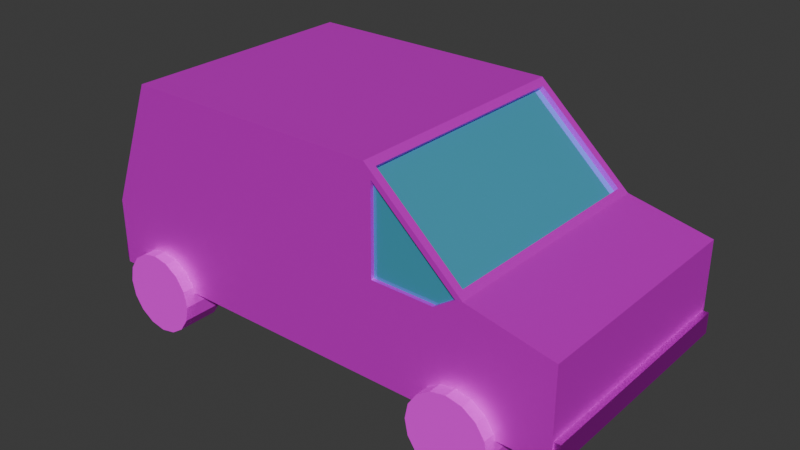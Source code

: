 # Source: Van.blend  (saved by Blender 4.0.36; exported with 4.5.12 LTS)
import bpy
from mathutils import Matrix  # noqa: F401  (used for matrix-valued properties, if any)

bpy.ops.wm.read_factory_settings(use_empty=True)
scene = bpy.context.scene
scene.name = 'Scene'

# ---- collections
col_collection = bpy.data.collections.new('Collection'); scene.collection.children.link(col_collection)

# ---- images (referenced by path relative to the original .blend; pixels are not part of the script)
import os
ASSET_DIR = os.environ.get("B2B_ASSET_DIR", "")  # directory of the original .blend (textures are referenced by path, not embedded)
HERE = os.path.dirname(os.path.abspath(__file__))  # packed textures are extracted next to this script under _unpacked/

def load_image(name, relpath, width, height, colorspace="sRGB"):
    """Load a texture the original file referenced (path relative to the .blend, or extracted next to this script)."""
    p = next((c for c in (os.path.join(HERE, relpath), os.path.join(ASSET_DIR, relpath)) if relpath and os.path.exists(c)), "")
    if p:
        img = bpy.data.images.load(p, check_existing=True)
        img.name = name
    else:  # same state as the original file: an image datablock whose file is absent (Cycles renders it pink)
        img = bpy.data.images.new(name, width, height)
        img.source = "FILE"
        img.filepath = "//" + (relpath or name)
    img.colorspace_settings.name = colorspace
    return img
img_metal041a_1k_jpg_color_jpg = load_image('Metal041A_1K-JPG_Color.jpg', 'Metal041A_1K-JPG_Color.jpg', 1024, 1024, 'sRGB')
img_rubber004_1k_png_color_png = load_image('Rubber004_1K-PNG_Color.png', 'Rubber004_1K-PNG_Color.png', 1024, 1024, 'sRGB')

# ---- materials (node trees are filled in below, after node groups)
mat_base = bpy.data.materials.new('Base')
mat_base.use_transparent_shadow = False
mat_vidrio = bpy.data.materials.new('Vidrio')
mat_vidrio.use_transparent_shadow = False
mat_metal = bpy.data.materials.new('Metal')
mat_metal.use_transparent_shadow = False
mat_caucho = bpy.data.materials.new('Caucho')
mat_caucho.use_transparent_shadow = False

# ---- material node trees
mat_base.use_nodes = True; mat_base.node_tree.nodes.clear()
_N = mat_base.node_tree.nodes; _L = mat_base.node_tree.links
n0 = _N.new('ShaderNodeOutputMaterial'); n0.name = 'Material'; n0.location = (300, 300)
n1 = _N.new('ShaderNodeBsdfPrincipled'); n1.name = 'BSDF Principista'; n1.location = (10, 300)
n1.inputs[1].default_value = 0.4928
n1.inputs[3].default_value = 1.45
n2 = _N.new('ShaderNodeMapping'); n2.name = 'Mapeo'; n2.location = (-450, 260)
n3 = _N.new('ShaderNodeTexCoord'); n3.name = 'Coordenadas de texturizado'; n3.location = (-630, 260)
n4 = _N.new('ShaderNodeTexImage'); n4.name = 'Imagen'; n4.location = (-270, 260)
n4.image = img_metal041a_1k_jpg_color_jpg
_L.new(n1.outputs[0], n0.inputs[0])
_L.new(n4.outputs[0], n1.inputs[0])
_L.new(n2.outputs[0], n4.inputs[0])
_L.new(n3.outputs[2], n2.inputs[0])
n0.is_active_output = True
mat_vidrio.use_nodes = True; mat_vidrio.node_tree.nodes.clear()
_N = mat_vidrio.node_tree.nodes; _L = mat_vidrio.node_tree.links
n0 = _N.new('ShaderNodeBsdfPrincipled'); n0.name = 'BSDF Principista'; n0.location = (10, 300)
n0.inputs[0].default_value = (0.1031, 0.5661, 0.8003, 1.0)
n0.inputs[1].default_value = 0.4493
n0.inputs[2].default_value = 0.0
n0.inputs[3].default_value = 1.45
n1 = _N.new('ShaderNodeOutputMaterial'); n1.name = 'Material'; n1.location = (300, 300)
_L.new(n0.outputs[0], n1.inputs[0])
n1.is_active_output = True
mat_metal.use_nodes = True; mat_metal.node_tree.nodes.clear()
_N = mat_metal.node_tree.nodes; _L = mat_metal.node_tree.links
n0 = _N.new('ShaderNodeOutputMaterial'); n0.name = 'Material'; n0.location = (300, 300)
n1 = _N.new('ShaderNodeBsdfPrincipled'); n1.name = 'BSDF Principista'; n1.location = (10, 300)
n1.inputs[1].default_value = 1.0
n1.inputs[3].default_value = 1.45
n2 = _N.new('ShaderNodeTexImage'); n2.name = 'Imagen'; n2.location = (-270, 260)
n2.image = img_metal041a_1k_jpg_color_jpg
n3 = _N.new('ShaderNodeMapping'); n3.name = 'Mapeo'; n3.location = (-450, 260)
n4 = _N.new('ShaderNodeTexCoord'); n4.name = 'Coordenadas de texturizado'; n4.location = (-630, 260)
_L.new(n1.outputs[0], n0.inputs[0])
_L.new(n2.outputs[0], n1.inputs[0])
_L.new(n3.outputs[0], n2.inputs[0])
_L.new(n4.outputs[2], n3.inputs[0])
n0.is_active_output = True
mat_caucho.use_nodes = True; mat_caucho.node_tree.nodes.clear()
_N = mat_caucho.node_tree.nodes; _L = mat_caucho.node_tree.links
n0 = _N.new('ShaderNodeOutputMaterial'); n0.name = 'Material'; n0.location = (300, 300)
n1 = _N.new('ShaderNodeBsdfPrincipled'); n1.name = 'BSDF Principista'; n1.location = (10, 300)
n1.inputs[2].default_value = 0.7029
n1.inputs[3].default_value = 1.45
n2 = _N.new('ShaderNodeTexImage'); n2.name = 'Imagen'; n2.location = (-270, 260)
n2.image = img_rubber004_1k_png_color_png
n3 = _N.new('ShaderNodeMapping'); n3.name = 'Mapeo'; n3.location = (-450, 260)
n4 = _N.new('ShaderNodeTexCoord'); n4.name = 'Coordenadas de texturizado'; n4.location = (-630, 260)
_L.new(n1.outputs[0], n0.inputs[0])
_L.new(n2.outputs[0], n1.inputs[0])
_L.new(n3.outputs[0], n2.inputs[0])
_L.new(n4.outputs[2], n3.inputs[0])
n0.is_active_output = True

# ---- world
world_world = bpy.data.worlds.new('World'); scene.world = world_world
world_world.use_nodes = True; world_world.node_tree.nodes.clear()
_N = world_world.node_tree.nodes; _L = world_world.node_tree.links
n0 = _N.new('ShaderNodeOutputWorld'); n0.name = 'World Output'; n0.location = (300, 300)
n1 = _N.new('ShaderNodeBackground'); n1.name = 'Background'; n1.location = (10, 300)
n1.inputs[0].default_value = (0.05088, 0.05088, 0.05088, 1.0)
_L.new(n1.outputs[0], n0.inputs[0])
n0.is_active_output = True
world_world.color = (0.05088, 0.05088, 0.05088)
world_world.use_sun_shadow = False
world_world.sun_shadow_jitter_overblur = 0.0

# ---- meshes
me_cubo = bpy.data.meshes.new('Cubo')
me_cubo.from_pydata([(1.368, 0.0, -0.6741), (1.368, 0.9823, -0.6741), (-1.0, 0.9773, -0.6691), (-0.7598, 0.9687, 1.39), (1.368, 0.9823, -0.447), (0.5321, 1.0, 0.3399), (1.0, 1.0, -0.6918), (0.9286, 1.0, 0.4818), (-1.0, 0.0, -0.6691), (-0.7598, 0.0, 1.39), (1.0, 0.0, -0.6918), (0.9337, 0.0, 0.5478), (0.5, 1.0, -0.6918), (0.0, 1.0, -0.6918), (-0.5, 1.0, -0.6918), (-0.5, 1.0, 1.421), (0.0, 1.0, 1.421), (0.5339, 1.0, 1.276), (0.0, 1.0, 0.09325), (-0.5, 1.0, 0.09325), (-0.8982, 0.0, 0.5857), (0.8295, 1.0, 0.3328), (-0.8982, 0.9687, 0.5857), (-0.5, 0.0, 1.421), (0.0, 0.0, 1.421), (0.5, 0.0, 1.421), (0.5, 0.0, -0.6918), (0.0, 0.0, -0.6918), (-0.5, 0.0, -0.6918), (1.368, 1.0, 0.2971), (1.368, 0.0, 0.2971), (1.368, 0.0, -0.447), (0.5283, 0.9363, 1.364), (0.9337, 0.9363, 0.5478), (0.5, 1.0, 0.09325), (1.0, 1.0, -0.05574), (0.5339, 0.9712, 1.276), (0.9286, 0.9712, 0.4818), (0.5321, 0.9712, 0.3399), (0.8295, 0.9712, 0.3328), (1.368, -0.9823, -0.6741), (-1.0, -0.9773, -0.6691), (-0.7598, -0.9687, 1.39), (1.368, -0.9823, -0.447), (0.5321, -1.0, 0.3399), (1.0, -1.0, -0.6918), (0.9286, -1.0, 0.4818), (0.5, -1.0, -0.6918), (0.0, -1.0, -0.6918), (-0.5, -1.0, -0.6918), (-0.5, -1.0, 1.421), (0.0, -1.0, 1.421), (0.5339, -1.0, 1.276), (0.0, -1.0, 0.09325), (-0.5, -1.0, 0.09325), (0.8295, -1.0, 0.3328), (-0.8982, -0.9687, 0.5857), (1.368, -1.0, 0.2971), (0.5283, -0.9363, 1.364), (0.9337, -0.9363, 0.5478), (0.5, -1.0, 0.09325), (1.0, -1.0, -0.05574), (0.5339, -0.9712, 1.276), (0.9286, -0.9712, 0.4818), (0.5321, -0.9712, 0.3399), (0.8295, -0.9712, 0.3328), (0.5, 1.0, 1.421), (0.962, 1.0, 0.4908), (0.962, 0.0, 0.4908), (0.5283, 0.0, 1.364), (0.5, -1.0, 1.421), (0.962, -1.0, 0.4908), (0.5112, 0.0, 1.321), (0.9165, 0.0, 0.5054), (0.5112, 0.9363, 1.321), (0.9165, 0.9363, 0.5054), (0.5112, -0.9363, 1.321), (0.9165, -0.9363, 0.5054), (-0.7543, 0.0, 1.421), (-0.7543, 1.0, 1.421), (-1.0, 0.9773, -0.502), (-1.0, 0.0, 0.0307), (-0.7543, -1.0, 1.421), (-1.0, -0.9773, -0.502), (-0.7303, 0.0, 1.364), (-0.8687, 0.0, 0.5597), (-0.7303, 0.9687, 1.364), (-0.8687, 0.9687, 0.5597), (-0.7303, -0.9687, 1.364), (-0.8687, -0.9687, 0.5597), (-1.0, 1.0, 0.0307), (-1.0, 1.0, -0.6918), (-1.0, 0.0, -0.6918), (-1.0, 0.0, -0.502), (-1.0, -1.0, 0.0307), (-1.0, -1.0, -0.6918), (-1.025, 0.0, -0.502), (-1.025, 0.0, -0.6691), (-1.025, 0.9773, -0.502), (-1.025, 0.9773, -0.6691), (-1.025, -0.9773, -0.502), (-1.025, -0.9773, -0.6691), (1.368, 0.0, -0.6918), (1.368, 1.0, -0.6918), (1.368, 1.0, -0.05574), (1.368, 0.0, -0.05574), (1.368, -1.0, -0.6918), (1.368, -1.0, -0.05574), (1.397, 0.0, -0.447), (1.397, 0.0, -0.6741), (1.397, 0.9823, -0.6741), (1.397, 0.9823, -0.447), (1.397, -0.9823, -0.6741), (1.397, -0.9823, -0.447), (0.9411, 1.1, -0.3594), (0.9411, 0.7615, -0.3594), (1.016, 1.1, -0.3926), (1.016, 0.7615, -0.3926), (1.079, 1.1, -0.4872), (1.079, 0.7615, -0.4872), (1.121, 1.1, -0.6286), (1.121, 0.7615, -0.6286), (1.136, 1.1, -0.7955), (1.136, 0.7615, -0.7955), (1.121, 1.1, -0.9624), (1.121, 0.7615, -0.9624), (1.079, 1.1, -1.104), (1.079, 0.7615, -1.104), (1.016, 1.1, -1.198), (1.016, 0.7615, -1.198), (0.9411, 1.1, -1.232), (0.9411, 0.7615, -1.232), (0.8664, 1.1, -1.198), (0.8664, 0.7615, -1.198), (0.8031, 1.1, -1.104), (0.8031, 0.7615, -1.104), (0.7608, 1.1, -0.9624), (0.7608, 0.7615, -0.9624), (0.7459, 1.1, -0.7955), (0.7459, 0.7615, -0.7955), (0.7608, 1.1, -0.6286), (0.7608, 0.7615, -0.6286), (0.8031, 1.1, -0.4872), (0.8031, 0.7615, -0.4872), (0.8664, 1.1, -0.3926), (0.8664, 0.7615, -0.3926), (0.9411, -0.7615, -0.3594), (0.9411, -1.1, -0.3594), (1.016, -0.7615, -0.3926), (1.016, -1.1, -0.3926), (1.079, -0.7615, -0.4872), (1.079, -1.1, -0.4872), (1.121, -0.7615, -0.6286), (1.121, -1.1, -0.6286), (1.136, -0.7615, -0.7955), (1.136, -1.1, -0.7955), (1.121, -0.7615, -0.9624), (1.121, -1.1, -0.9624), (1.079, -0.7615, -1.104), (1.079, -1.1, -1.104), (1.016, -0.7615, -1.198), (1.016, -1.1, -1.198), (0.9411, -0.7615, -1.232), (0.9411, -1.1, -1.232), (0.8664, -0.7615, -1.198), (0.8664, -1.1, -1.198), (0.8031, -0.7615, -1.104), (0.8031, -1.1, -1.104), (0.7608, -0.7615, -0.9624), (0.7608, -1.1, -0.9624), (0.7459, -0.7615, -0.7955), (0.7459, -1.1, -0.7955), (0.7608, -0.7615, -0.6286), (0.7608, -1.1, -0.6286), (0.8031, -0.7615, -0.4872), (0.8031, -1.1, -0.4872), (0.8664, -0.7615, -0.3926), (0.8664, -1.1, -0.3926), (-0.7193, -0.7615, -0.3594), (-0.7193, -1.1, -0.3594), (-0.6446, -0.7615, -0.3926), (-0.6446, -1.1, -0.3926), (-0.5813, -0.7615, -0.4872), (-0.5813, -1.1, -0.4872), (-0.539, -0.7615, -0.6286), (-0.539, -1.1, -0.6286), (-0.5241, -0.7615, -0.7955), (-0.5241, -1.1, -0.7955), (-0.539, -0.7615, -0.9624), (-0.539, -1.1, -0.9624), (-0.5813, -0.7615, -1.104), (-0.5813, -1.1, -1.104), (-0.6446, -0.7615, -1.198), (-0.6446, -1.1, -1.198), (-0.7193, -0.7615, -1.232), (-0.7193, -1.1, -1.232), (-0.794, -0.7615, -1.198), (-0.794, -1.1, -1.198), (-0.8574, -0.7615, -1.104), (-0.8574, -1.1, -1.104), (-0.8997, -0.7615, -0.9624), (-0.8997, -1.1, -0.9624), (-0.9146, -0.7615, -0.7955), (-0.9146, -1.1, -0.7955), (-0.8997, -0.7615, -0.6286), (-0.8997, -1.1, -0.6286), (-0.8574, -0.7615, -0.4872), (-0.8574, -1.1, -0.4872), (-0.794, -0.7615, -0.3926), (-0.794, -1.1, -0.3926), (-0.7193, 1.099, -0.3594), (-0.7193, 0.7603, -0.3594), (-0.6446, 1.099, -0.3926), (-0.6446, 0.7603, -0.3926), (-0.5813, 1.099, -0.4872), (-0.5813, 0.7603, -0.4872), (-0.539, 1.099, -0.6286), (-0.539, 0.7603, -0.6286), (-0.5241, 1.099, -0.7955), (-0.5241, 0.7603, -0.7955), (-0.539, 1.099, -0.9624), (-0.539, 0.7603, -0.9624), (-0.5813, 1.099, -1.104), (-0.5813, 0.7603, -1.104), (-0.6446, 1.099, -1.198), (-0.6446, 0.7603, -1.198), (-0.7193, 1.099, -1.232), (-0.7193, 0.7603, -1.232), (-0.794, 1.099, -1.198), (-0.794, 0.7603, -1.198), (-0.8574, 1.099, -1.104), (-0.8574, 0.7603, -1.104), (-0.8997, 1.099, -0.9624), (-0.8997, 0.7603, -0.9624), (-0.9146, 1.099, -0.7955), (-0.9146, 0.7603, -0.7955), (-0.8997, 1.099, -0.6286), (-0.8997, 0.7603, -0.6286), (-0.8574, 1.099, -0.4872), (-0.8574, 0.7603, -0.4872), (-0.794, 1.099, -0.3926), (-0.794, 0.7603, -0.3926)], [], [(42, 9, 84, 88), (21, 5, 38, 39), (6, 35, 104, 103), (40, 0, 109, 112), (15, 79, 78, 23), (12, 6, 10, 26), (35, 67, 29, 104), (91, 14, 28, 92), (14, 13, 27, 28), (13, 12, 26, 27), (32, 69, 72, 74), (66, 16, 24, 25), (16, 15, 23, 24), (104, 29, 30, 105), (14, 19, 18, 13), (13, 18, 34, 12), (12, 34, 35, 6), (91, 90, 19, 14), (67, 68, 30, 29), (10, 6, 103, 102), (80, 2, 99, 98), (90, 79, 15, 19), (19, 15, 16, 18), (18, 16, 66, 34), (7, 17, 66, 67), (5, 21, 35, 34), (21, 7, 67, 35), (17, 5, 34, 66), (38, 36, 37, 39), (7, 21, 39, 37), (17, 7, 37, 36), (5, 17, 36, 38), (20, 56, 89, 85), (55, 65, 64, 44), (45, 106, 107, 61), (43, 40, 112, 113), (50, 23, 78, 82), (47, 26, 10, 45), (61, 107, 57, 71), (95, 92, 28, 49), (49, 28, 27, 48), (48, 27, 26, 47), (59, 11, 73, 77), (70, 25, 24, 51), (51, 24, 23, 50), (107, 105, 30, 57), (49, 48, 53, 54), (48, 47, 60, 53), (47, 45, 61, 60), (95, 49, 54, 94), (71, 57, 30, 68), (10, 102, 106, 45), (93, 80, 98, 96), (94, 54, 50, 82), (54, 53, 51, 50), (53, 60, 70, 51), (46, 71, 70, 52), (44, 60, 61, 55), (55, 61, 71, 46), (52, 70, 60, 44), (64, 65, 63, 62), (46, 63, 65, 55), (52, 62, 63, 46), (44, 64, 62, 52), (32, 33, 67, 66), (33, 11, 68, 67), (69, 32, 66, 25), (59, 58, 70, 71), (11, 59, 71, 68), (58, 69, 25, 70), (75, 74, 72, 73), (77, 73, 72, 76), (33, 32, 74, 75), (69, 58, 76, 72), (58, 59, 77, 76), (11, 33, 75, 73), (3, 9, 78, 79), (22, 3, 79, 90), (20, 22, 90, 81), (9, 42, 82, 78), (42, 56, 94, 82), (56, 20, 81, 94), (85, 84, 86, 87), (85, 89, 88, 84), (3, 22, 87, 86), (56, 42, 88, 89), (22, 20, 85, 87), (9, 3, 86, 84), (2, 80, 90, 91), (8, 2, 91, 92), (80, 93, 81, 90), (83, 41, 95, 94), (41, 8, 92, 95), (93, 83, 94, 81), (97, 96, 98, 99), (97, 101, 100, 96), (83, 93, 96, 100), (41, 83, 100, 101), (2, 8, 97, 99), (8, 41, 101, 97), (1, 0, 102, 103), (31, 4, 104, 105), (4, 1, 103, 104), (0, 40, 106, 102), (43, 31, 105, 107), (40, 43, 107, 106), (110, 111, 108, 109), (112, 109, 108, 113), (4, 31, 108, 111), (31, 43, 113, 108), (1, 4, 111, 110), (0, 1, 110, 109), (114, 115, 117, 116), (116, 117, 119, 118), (118, 119, 121, 120), (120, 121, 123, 122), (122, 123, 125, 124), (124, 125, 127, 126), (126, 127, 129, 128), (128, 129, 131, 130), (130, 131, 133, 132), (132, 133, 135, 134), (134, 135, 137, 136), (136, 137, 139, 138), (138, 139, 141, 140), (140, 141, 143, 142), (117, 115, 145, 143, 141, 139, 137, 135, 133, 131, 129, 127, 125, 123, 121, 119), (142, 143, 145, 144), (144, 145, 115, 114), (114, 116, 118, 120, 122, 124, 126, 128, 130, 132, 134, 136, 138, 140, 142, 144), (146, 147, 149, 148), (148, 149, 151, 150), (150, 151, 153, 152), (152, 153, 155, 154), (154, 155, 157, 156), (156, 157, 159, 158), (158, 159, 161, 160), (160, 161, 163, 162), (162, 163, 165, 164), (164, 165, 167, 166), (166, 167, 169, 168), (168, 169, 171, 170), (170, 171, 173, 172), (172, 173, 175, 174), (149, 147, 177, 175, 173, 171, 169, 167, 165, 163, 161, 159, 157, 155, 153, 151), (174, 175, 177, 176), (176, 177, 147, 146), (146, 148, 150, 152, 154, 156, 158, 160, 162, 164, 166, 168, 170, 172, 174, 176), (178, 179, 181, 180), (180, 181, 183, 182), (182, 183, 185, 184), (184, 185, 187, 186), (186, 187, 189, 188), (188, 189, 191, 190), (190, 191, 193, 192), (192, 193, 195, 194), (194, 195, 197, 196), (196, 197, 199, 198), (198, 199, 201, 200), (200, 201, 203, 202), (202, 203, 205, 204), (204, 205, 207, 206), (181, 179, 209, 207, 205, 203, 201, 199, 197, 195, 193, 191, 189, 187, 185, 183), (206, 207, 209, 208), (208, 209, 179, 178), (178, 180, 182, 184, 186, 188, 190, 192, 194, 196, 198, 200, 202, 204, 206, 208), (210, 211, 213, 212), (212, 213, 215, 214), (214, 215, 217, 216), (216, 217, 219, 218), (218, 219, 221, 220), (220, 221, 223, 222), (222, 223, 225, 224), (224, 225, 227, 226), (226, 227, 229, 228), (228, 229, 231, 230), (230, 231, 233, 232), (232, 233, 235, 234), (234, 235, 237, 236), (236, 237, 239, 238), (213, 211, 241, 239, 237, 235, 233, 231, 229, 227, 225, 223, 221, 219, 217, 215), (238, 239, 241, 240), (240, 241, 211, 210), (210, 212, 214, 216, 218, 220, 222, 224, 226, 228, 230, 232, 234, 236, 238, 240)])
me_cubo.polygons.foreach_set('material_index', [0, 0, 0, 2, 0, 0, 0, 0, 0, 0, 0, 0, 0, 0, 0, 0, 0, 0, 0, 0, 2, 0, 0, 0, 0, 0, 0, 0, 1, 0, 0, 0, 0, 0, 0, 2, 0, 0, 0, 0, 0, 0, 0, 0, 0, 0, 0, 0, 0, 0, 0, 0, 2, 0, 0, 0, 0, 0, 0, 0, 1, 0, 0, 0, 0, 0, 0, 0, 0, 0, 1, 1, 0, 0, 0, 0, 0, 0, 0, 0, 0, 0, 1, 1, 0, 0, 0, 0, 0, 0, 0, 0, 0, 0, 2, 2, 2, 2, 2, 2, 0, 0, 0, 0, 0, 0, 2, 2, 2, 2, 2, 2, 3, 3, 3, 3, 3, 3, 3, 3, 3, 3, 3, 3, 3, 3, 3, 3, 3, 3, 3, 3, 3, 3, 3, 3, 3, 3, 3, 3, 3, 3, 3, 3, 3, 3, 3, 3, 3, 3, 3, 3, 3, 3, 3, 3, 3, 3, 3, 3, 3, 3, 3, 3, 3, 3, 3, 3, 3, 3, 3, 3, 3, 3, 3, 3, 3, 3, 3, 3, 3, 3, 3, 3])
_uv = me_cubo.uv_layers.new(name='MapaUV')
_uv.uv.foreach_set('vector', [0.07654, 0.09097, 0.07654, 0.5, 0.08898, 0.5, 0.08898, 0.09097, 0.7476, 0.9222, 0.622, 0.9222, 0.622, 0.9101, 0.7476, 0.9101, 0.8196, 0.06596, 0.8196, 0.3345, 0.9751, 0.3345, 0.9751, 0.06596, 0.9883, 0.09457, 0.9883, 0.5, 1.0, 0.5, 1.0, 0.09457, 0.1862, 0.9222, 0.07884, 0.9222, 0.07884, 0.5, 0.1862, 0.5, 0.6085, 0.9222, 0.8196, 0.9222, 0.8196, 0.5, 0.6085, 0.5, 0.8196, 0.3345, 0.8035, 0.5653, 0.9751, 0.4835, 0.9751, 0.3345, -0.0249, 0.9222, 0.1862, 0.9222, 0.1862, 0.5, -0.0249, 0.5, 0.1862, 0.9222, 0.3973, 0.9222, 0.3973, 0.5, 0.1862, 0.5, 0.3973, 0.9222, 0.6085, 0.9222, 0.6085, 0.5, 0.3973, 0.5, 0.8954, 0.9338, 0.5, 0.9338, 0.5, 0.9159, 0.8954, 0.9159, 0.6085, 0.9222, 0.3973, 0.9222, 0.3973, 0.5, 0.6085, 0.5, 0.3973, 0.9222, 0.1862, 0.9222, 0.1862, 0.5, 0.3973, 0.5, 0.9222, 0.3345, 0.9222, 0.4835, 0.5, 0.4835, 0.5, 0.3345, 0.1862, 0.06596, 0.1862, 0.3974, 0.3973, 0.3974, 0.3973, 0.06596, 0.3973, 0.06596, 0.3973, 0.3974, 0.6085, 0.3974, 0.6085, 0.06596, 0.6085, 0.06596, 0.6085, 0.3974, 0.8196, 0.3345, 0.8196, 0.06596, -0.0249, 0.06596, -0.0249, 0.371, 0.1862, 0.3974, 0.1862, 0.06596, 0.8035, 0.9222, 0.8035, 0.5, 0.9751, 0.5, 0.9751, 0.9222, 0.8196, 0.5, 0.8196, 0.9222, 0.9751, 0.9222, 0.9751, 0.5, 0.01075, 0.5293, 0.01075, 0.4604, 0.0002942, 0.4604, 0.0002942, 0.5293, -0.0249, 0.371, 0.07884, 0.9579, 0.1862, 0.9579, 0.1862, 0.3974, 0.1862, 0.3974, 0.1862, 0.9579, 0.3973, 0.9579, 0.3973, 0.3974, 0.3973, 0.3974, 0.3973, 0.9579, 0.6085, 0.9579, 0.6085, 0.3974, 0.7894, 0.5615, 0.6228, 0.8969, 0.6085, 0.9579, 0.8035, 0.5653, 0.622, 0.5016, 0.7476, 0.4986, 0.8196, 0.3345, 0.6085, 0.3974, 0.7476, 0.4986, 0.7894, 0.5615, 0.8035, 0.5653, 0.8196, 0.3345, 0.6228, 0.8969, 0.622, 0.5016, 0.6085, 0.3974, 0.6085, 0.9579, 0.4982, 0.4418, 0.6173, 0.4421, 0.614, 0.4953, 0.501, 0.4956, 0.9222, 0.5615, 0.9222, 0.4986, 0.9101, 0.4986, 0.9101, 0.5615, 0.9222, 0.8969, 0.9222, 0.5615, 0.9101, 0.5615, 0.9101, 0.8969, 0.9222, 0.5016, 0.9222, 0.8969, 0.9101, 0.8969, 0.9101, 0.5016, 0.01811, 0.5, 0.01811, 0.09097, 0.03055, 0.09097, 0.03055, 0.5, 0.7476, 0.07777, 0.7476, 0.08994, 0.622, 0.08994, 0.622, 0.07777, 0.8196, 0.06596, 0.9751, 0.06596, 0.9751, 0.3345, 0.8196, 0.3345, 0.9883, 0.552, 0.9883, 0.4583, 1.0, 0.4583, 1.0, 0.552, 0.1862, 0.07777, 0.1862, 0.5, 0.07884, 0.5, 0.07884, 0.07777, 0.6085, 0.07777, 0.6085, 0.5, 0.8196, 0.5, 0.8196, 0.07777, 0.8196, 0.3345, 0.9751, 0.3345, 0.9751, 0.4835, 0.8035, 0.5653, -0.0249, 0.07777, -0.0249, 0.5, 0.1862, 0.5, 0.1862, 0.07777, 0.1862, 0.07777, 0.1862, 0.5, 0.3973, 0.5, 0.3973, 0.07777, 0.3973, 0.07777, 0.3973, 0.5, 0.6085, 0.5, 0.6085, 0.07777, 0.1046, 0.5894, 0.5, 0.5894, 0.5, 0.5714, 0.1046, 0.5714, 0.6085, 0.07777, 0.6085, 0.5, 0.3973, 0.5, 0.3973, 0.07777, 0.3973, 0.07777, 0.3973, 0.5, 0.1862, 0.5, 0.1862, 0.07777, 0.07777, 0.3345, 0.5, 0.3345, 0.5, 0.4835, 0.07777, 0.4835, 0.1862, 0.06596, 0.3973, 0.06596, 0.3973, 0.3974, 0.1862, 0.3974, 0.3973, 0.06596, 0.6085, 0.06596, 0.6085, 0.3974, 0.3973, 0.3974, 0.6085, 0.06596, 0.8196, 0.06596, 0.8196, 0.3345, 0.6085, 0.3974, -0.0249, 0.06596, 0.1862, 0.06596, 0.1862, 0.3974, -0.0249, 0.371, 0.8035, 0.07777, 0.9751, 0.07777, 0.9751, 0.5, 0.8035, 0.5, 0.8196, 0.5, 0.9751, 0.5, 0.9751, 0.07777, 0.8196, 0.07777, 0.01075, 0.5, 0.01075, 0.9034, 0.0002942, 0.9034, 0.0002942, 0.5, -0.0249, 0.371, 0.1862, 0.3974, 0.1862, 0.9579, 0.07884, 0.9579, 0.1862, 0.3974, 0.3973, 0.3974, 0.3973, 0.9579, 0.1862, 0.9579, 0.3973, 0.3974, 0.6085, 0.3974, 0.6085, 0.9579, 0.3973, 0.9579, 0.7894, 0.5615, 0.8035, 0.5653, 0.6085, 0.9579, 0.6228, 0.8969, 0.622, 0.5016, 0.6085, 0.3974, 0.8196, 0.3345, 0.7476, 0.4986, 0.7476, 0.4986, 0.8196, 0.3345, 0.8035, 0.5653, 0.7894, 0.5615, 0.6228, 0.8969, 0.6085, 0.9579, 0.6085, 0.3974, 0.622, 0.5016, 0.4982, 0.4418, 0.501, 0.4956, 0.614, 0.4953, 0.6173, 0.4421, 0.07777, 0.5615, 0.08994, 0.5615, 0.08994, 0.4986, 0.07777, 0.4986, 0.07777, 0.8969, 0.08994, 0.8969, 0.08994, 0.5615, 0.07777, 0.5615, 0.07777, 0.5016, 0.08994, 0.5016, 0.08994, 0.8969, 0.07777, 0.8969, 0.8954, 0.9338, 0.8954, 0.5894, 0.9222, 0.5653, 0.9222, 0.9579, 0.8954, 0.5894, 0.5, 0.5894, 0.5, 0.5653, 0.9222, 0.5653, 0.5, 0.9338, 0.8954, 0.9338, 0.9222, 0.9579, 0.5, 0.9579, 0.1046, 0.5894, 0.1046, 0.9338, 0.07777, 0.9579, 0.07777, 0.5653, 0.5, 0.5894, 0.1046, 0.5894, 0.07777, 0.5653, 0.5, 0.5653, 0.1046, 0.9338, 0.5, 0.9338, 0.5, 0.9579, 0.07777, 0.9579, 0.6288, 0.508, 0.6837, 0.508, 0.6837, 0.625, 0.6288, 0.625, 0.6288, 0.508, 0.6288, 0.625, 0.6837, 0.625, 0.6837, 0.508, 0.7916, 0.5894, 0.6204, 0.9338, 0.6132, 0.9159, 0.7843, 0.5714, 0.5, 0.9338, 0.1046, 0.9338, 0.1046, 0.9159, 0.5, 0.9159, 0.6204, 0.9338, 0.7916, 0.5894, 0.7843, 0.5714, 0.6132, 0.9159, 0.5, 0.5894, 0.8954, 0.5894, 0.8954, 0.5714, 0.5, 0.5714, 0.909, 0.9449, 0.5, 0.9449, 0.5, 0.9579, 0.9222, 0.9579, 0.909, 0.6054, 0.909, 0.9449, 0.9222, 0.9579, 0.9222, 0.371, 0.5, 0.6054, 0.909, 0.6054, 0.9222, 0.371, 0.5, 0.371, 0.5, 0.9449, 0.09097, 0.9449, 0.07777, 0.9579, 0.5, 0.9579, 0.09097, 0.9449, 0.09097, 0.6054, 0.07777, 0.371, 0.07777, 0.9579, 0.09097, 0.6054, 0.5, 0.6054, 0.5, 0.371, 0.07777, 0.371, 0.4961, 0.125, 0.6221, 0.125, 0.6221, 0.2461, 0.4961, 0.2461, 0.4961, 0.125, 0.4961, 0.2461, 0.6221, 0.2461, 0.6221, 0.125, 0.07654, 0.9449, 0.01811, 0.6054, 0.03055, 0.5944, 0.08898, 0.9339, 0.01811, 0.6054, 0.07654, 0.9449, 0.08898, 0.9339, 0.03055, 0.5944, 0.01811, 0.909, 0.01811, 0.5, 0.03055, 0.5, 0.03055, 0.909, 0.07654, 0.5, 0.07654, 0.909, 0.08898, 0.909, 0.08898, 0.5, 0.9126, 0.07556, 0.9126, 0.1461, 0.9222, 0.371, 0.9222, 0.06596, 0.5, 0.07556, 0.9126, 0.07556, 0.9222, 0.06596, 0.5, 0.06596, 0.9126, 0.1461, 0.5, 0.1461, 0.5, 0.371, 0.9222, 0.371, 0.08737, 0.1461, 0.08737, 0.07556, 0.07777, 0.06596, 0.07777, 0.371, 0.08737, 0.07556, 0.5, 0.07556, 0.5, 0.06596, 0.07777, 0.06596, 0.5, 0.1461, 0.08737, 0.1461, 0.07777, 0.371, 0.5, 0.371, 0.5, 0.4604, 0.5, 0.5293, 0.9034, 0.5293, 0.9034, 0.4604, 0.5, 0.4604, 0.09665, 0.4604, 0.09665, 0.5293, 0.5, 0.5293, 0.01075, 0.09665, 0.01075, 0.5, 0.0002942, 0.5, 0.0002942, 0.09665, 0.01075, 0.4604, 0.01075, 0.5293, 0.0002942, 0.5293, 0.0002942, 0.4604, 0.01075, 0.9034, 0.01075, 0.5, 0.0002942, 0.5, 0.0002942, 0.9034, 0.01075, 0.5, 0.01075, 0.09665, 0.0002942, 0.09665, 0.0002942, 0.5, 0.9148, 0.07344, 0.5, 0.07344, 0.5, 0.06596, 0.9222, 0.06596, 0.5, 0.1693, 0.9148, 0.1693, 0.9222, 0.3345, 0.5, 0.3345, 0.9148, 0.1693, 0.9148, 0.07344, 0.9222, 0.06596, 0.9222, 0.3345, 0.5, 0.07344, 0.08524, 0.07344, 0.07777, 0.06596, 0.5, 0.06596, 0.08524, 0.1693, 0.5, 0.1693, 0.5, 0.3345, 0.07777, 0.3345, 0.08524, 0.07344, 0.08524, 0.1693, 0.07777, 0.3345, 0.07777, 0.06596, 0.9054, 0.4583, 0.9054, 0.552, 0.5, 0.552, 0.5, 0.4583, 0.09457, 0.4583, 0.5, 0.4583, 0.5, 0.552, 0.09457, 0.552, 0.9883, 0.9054, 0.9883, 0.5, 1.0, 0.5, 1.0, 0.9054, 0.9883, 0.5, 0.9883, 0.09457, 1.0, 0.09457, 1.0, 0.5, 0.9883, 0.4583, 0.9883, 0.552, 1.0, 0.552, 1.0, 0.4583, 0.9883, 0.5, 0.9883, 0.9054, 1.0, 0.9054, 1.0, 0.5, 1.33, 1.601, 1.33, 1.262, 1.405, 1.262, 1.405, 1.601, 1.601, 0.9029, 1.262, 0.9029, 1.262, 0.8084, 1.601, 0.8084, 1.601, 0.8084, 1.262, 0.8084, 1.262, 0.6669, 1.601, 0.6669, 1.601, 0.6669, 1.262, 0.6669, 1.262, 0.5, 1.601, 0.5, 1.601, 0.5, 1.262, 0.5, 1.262, 0.3331, 1.601, 0.3331, 1.601, 0.3331, 1.262, 0.3331, 1.262, 0.1916, 1.601, 0.1916, 1.601, 0.1916, 1.262, 0.1916, 1.262, 0.09711, 1.601, 0.09711, 1.405, 1.601, 1.405, 1.262, 1.33, 1.262, 1.33, 1.601, 1.33, 1.601, 1.33, 1.262, 1.256, 1.262, 1.256, 1.601, 1.601, 0.09711, 1.262, 0.09711, 1.262, 0.1916, 1.601, 0.1916, 1.601, 0.1916, 1.262, 0.1916, 1.262, 0.3331, 1.601, 0.3331, 1.601, 0.3331, 1.262, 0.3331, 1.262, 0.5, 1.601, 0.5, 1.601, 0.5, 1.262, 0.5, 1.262, 0.6669, 1.601, 0.6669, 1.601, 0.6669, 1.262, 0.6669, 1.262, 0.8084, 1.601, 0.8084, 1.405, 0.9029, 1.33, 0.9361, 1.256, 0.9029, 1.192, 0.8084, 1.15, 0.6669, 1.135, 0.5, 1.15, 0.3331, 1.192, 0.1916, 1.256, 0.09711, 1.33, 0.06392, 1.405, 0.09711, 1.468, 0.1916, 1.511, 0.3331, 1.525, 0.5, 1.511, 0.6669, 1.468, 0.8084, 1.601, 0.8084, 1.262, 0.8084, 1.262, 0.9029, 1.601, 0.9029, 1.256, 1.601, 1.256, 1.262, 1.33, 1.262, 1.33, 1.601, 1.33, 0.9361, 1.405, 0.9029, 1.468, 0.8084, 1.511, 0.6669, 1.525, 0.5, 1.511, 0.3331, 1.468, 0.1916, 1.405, 0.09711, 1.33, 0.06392, 1.256, 0.09711, 1.192, 0.1916, 1.15, 0.3331, 1.135, 0.5, 1.15, 0.6669, 1.192, 0.8084, 1.256, 0.9029, 1.33, -0.2612, 1.33, -0.5999, 1.405, -0.5999, 1.405, -0.2612, -0.2612, 0.9029, -0.5999, 0.9029, -0.5999, 0.8084, -0.2612, 0.8084, -0.2612, 0.8084, -0.5999, 0.8084, -0.5999, 0.6669, -0.2612, 0.6669, -0.2612, 0.6669, -0.5999, 0.6669, -0.5999, 0.5, -0.2612, 0.5, -0.2612, 0.5, -0.5999, 0.5, -0.5999, 0.3331, -0.2612, 0.3331, -0.2612, 0.3331, -0.5999, 0.3331, -0.5999, 0.1916, -0.2612, 0.1916, -0.2612, 0.1916, -0.5999, 0.1916, -0.5999, 0.09711, -0.2612, 0.09711, 1.405, -0.2612, 1.405, -0.5999, 1.33, -0.5999, 1.33, -0.2612, 1.33, -0.2612, 1.33, -0.5999, 1.256, -0.5999, 1.256, -0.2612, -0.2612, 0.09711, -0.5999, 0.09711, -0.5999, 0.1916, -0.2612, 0.1916, -0.2612, 0.1916, -0.5999, 0.1916, -0.5999, 0.3331, -0.2612, 0.3331, -0.2612, 0.3331, -0.5999, 0.3331, -0.5999, 0.5, -0.2612, 0.5, -0.2612, 0.5, -0.5999, 0.5, -0.5999, 0.6669, -0.2612, 0.6669, -0.2612, 0.6669, -0.5999, 0.6669, -0.5999, 0.8084, -0.2612, 0.8084, 1.405, 0.9029, 1.33, 0.9361, 1.256, 0.9029, 1.192, 0.8084, 1.15, 0.6669, 1.135, 0.5, 1.15, 0.3331, 1.192, 0.1916, 1.256, 0.09711, 1.33, 0.06392, 1.405, 0.09711, 1.468, 0.1916, 1.511, 0.3331, 1.525, 0.5, 1.511, 0.6669, 1.468, 0.8084, -0.2612, 0.8084, -0.5999, 0.8084, -0.5999, 0.9029, -0.2612, 0.9029, 1.256, -0.2612, 1.256, -0.5999, 1.33, -0.5999, 1.33, -0.2612, 1.33, 0.9361, 1.405, 0.9029, 1.468, 0.8084, 1.511, 0.6669, 1.525, 0.5, 1.511, 0.3331, 1.468, 0.1916, 1.405, 0.09711, 1.33, 0.06392, 1.256, 0.09711, 1.192, 0.1916, 1.15, 0.3331, 1.135, 0.5, 1.15, 0.6669, 1.192, 0.8084, 1.256, 0.9029, -0.3302, -0.2612, -0.3302, -0.5999, -0.2555, -0.5999, -0.2555, -0.2612, -0.2612, 0.9029, -0.5999, 0.9029, -0.5999, 0.8084, -0.2612, 0.8084, -0.2612, 0.8084, -0.5999, 0.8084, -0.5999, 0.6669, -0.2612, 0.6669, -0.2612, 0.6669, -0.5999, 0.6669, -0.5999, 0.5, -0.2612, 0.5, -0.2612, 0.5, -0.5999, 0.5, -0.5999, 0.3331, -0.2612, 0.3331, -0.2612, 0.3331, -0.5999, 0.3331, -0.5999, 0.1916, -0.2612, 0.1916, -0.2612, 0.1916, -0.5999, 0.1916, -0.5999, 0.09711, -0.2612, 0.09711, -0.2555, -0.2612, -0.2555, -0.5999, -0.3302, -0.5999, -0.3302, -0.2612, -0.3302, -0.2612, -0.3302, -0.5999, -0.4049, -0.5999, -0.4049, -0.2612, -0.2612, 0.09711, -0.5999, 0.09711, -0.5999, 0.1916, -0.2612, 0.1916, -0.2612, 0.1916, -0.5999, 0.1916, -0.5999, 0.3331, -0.2612, 0.3331, -0.2612, 0.3331, -0.5999, 0.3331, -0.5999, 0.5, -0.2612, 0.5, -0.2612, 0.5, -0.5999, 0.5, -0.5999, 0.6669, -0.2612, 0.6669, -0.2612, 0.6669, -0.5999, 0.6669, -0.5999, 0.8084, -0.2612, 0.8084, -0.2555, 0.9029, -0.3302, 0.9361, -0.4049, 0.9029, -0.4683, 0.8084, -0.5106, 0.6669, -0.5254, 0.5, -0.5106, 0.3331, -0.4683, 0.1916, -0.4049, 0.09711, -0.3302, 0.06392, -0.2555, 0.09711, -0.1922, 0.1916, -0.1499, 0.3331, -0.135, 0.5, -0.1499, 0.6669, -0.1922, 0.8084, -0.2612, 0.8084, -0.5999, 0.8084, -0.5999, 0.9029, -0.2612, 0.9029, -0.4049, -0.2612, -0.4049, -0.5999, -0.3302, -0.5999, -0.3302, -0.2612, -0.3302, 0.9361, -0.2555, 0.9029, -0.1922, 0.8084, -0.1499, 0.6669, -0.135, 0.5, -0.1499, 0.3331, -0.1922, 0.1916, -0.2555, 0.09711, -0.3302, 0.06392, -0.4049, 0.09711, -0.4683, 0.1916, -0.5106, 0.3331, -0.5254, 0.5, -0.5106, 0.6669, -0.4683, 0.8084, -0.4049, 0.9029, -0.3302, 1.599, -0.3302, 1.261, -0.2555, 1.261, -0.2555, 1.599, 1.599, 0.9029, 1.261, 0.9029, 1.261, 0.8084, 1.599, 0.8084, 1.599, 0.8084, 1.261, 0.8084, 1.261, 0.6669, 1.599, 0.6669, 1.599, 0.6669, 1.261, 0.6669, 1.261, 0.5, 1.599, 0.5, 1.599, 0.5, 1.261, 0.5, 1.261, 0.3331, 1.599, 0.3331, 1.599, 0.3331, 1.261, 0.3331, 1.261, 0.1916, 1.599, 0.1916, 1.599, 0.1916, 1.261, 0.1916, 1.261, 0.09711, 1.599, 0.09711, -0.2555, 1.599, -0.2555, 1.261, -0.3302, 1.261, -0.3302, 1.599, -0.3302, 1.599, -0.3302, 1.261, -0.4049, 1.261, -0.4049, 1.599, 1.599, 0.09711, 1.261, 0.09711, 1.261, 0.1916, 1.599, 0.1916, 1.599, 0.1916, 1.261, 0.1916, 1.261, 0.3331, 1.599, 0.3331, 1.599, 0.3331, 1.261, 0.3331, 1.261, 0.5, 1.599, 0.5, 1.599, 0.5, 1.261, 0.5, 1.261, 0.6669, 1.599, 0.6669, 1.599, 0.6669, 1.261, 0.6669, 1.261, 0.8084, 1.599, 0.8084, -0.2555, 0.9029, -0.3302, 0.9361, -0.4049, 0.9029, -0.4683, 0.8084, -0.5106, 0.6669, -0.5254, 0.5, -0.5106, 0.3331, -0.4683, 0.1916, -0.4049, 0.09711, -0.3302, 0.06392, -0.2555, 0.09711, -0.1922, 0.1916, -0.1499, 0.3331, -0.135, 0.5, -0.1499, 0.6669, -0.1922, 0.8084, 1.599, 0.8084, 1.261, 0.8084, 1.261, 0.9029, 1.599, 0.9029, -0.4049, 1.599, -0.4049, 1.261, -0.3302, 1.261, -0.3302, 1.599, -0.3302, 0.9361, -0.2555, 0.9029, -0.1922, 0.8084, -0.1499, 0.6669, -0.135, 0.5, -0.1499, 0.3331, -0.1922, 0.1916, -0.2555, 0.09711, -0.3302, 0.06392, -0.4049, 0.09711, -0.4683, 0.1916, -0.5106, 0.3331, -0.5254, 0.5, -0.5106, 0.6669, -0.4683, 0.8084, -0.4049, 0.9029])
me_cubo.materials.append(mat_base)
me_cubo.materials.append(mat_vidrio)
me_cubo.materials.append(mat_metal)
me_cubo.materials.append(mat_caucho)
me_cubo.update()

# ---- objects
ob_cubo = bpy.data.objects.new('Cubo', me_cubo)

# ---- transforms, parenting, visibility, modifiers, constraints
ob_cubo.location = (0.0, 0.0, 2.814)
ob_cubo.scale = (5.122, 2.997, 2.293)

# ---- collection membership
col_collection.objects.link(ob_cubo)

# ---- scene / render settings (as saved in the file)
scene.frame_start = 1; scene.frame_end = 250; scene.frame_set(1)
scene.render.engine = 'BLENDER_EEVEE_NEXT'
scene.cycles.sampling_pattern = 'TABULATED_SOBOL'
bpy.context.view_layer.update()

# ---- added for rendering (the .blend has no active camera and no usable light): camera, sun
cam_auto = bpy.data.cameras.new('AutoCamera')
cam_auto.lens = 50.0
cam_auto.sensor_width = 36.0
cam_auto.clip_end = 1000.0
ob_auto_camera = bpy.data.objects.new('AutoCamera', cam_auto)
scene.collection.objects.link(ob_auto_camera)
ob_auto_camera.location = (15.1217, -17.0023, 14.3657)
ob_auto_camera.rotation_euler = (1.09748, -7.21219e-08, 0.694738)
scene.camera = ob_auto_camera
light_auto_sun = bpy.data.lights.new('AutoSun', 'SUN')
light_auto_sun.energy = 3.0
light_auto_sun.angle = 0.0523599
ob_auto_sun = bpy.data.objects.new('AutoSun', light_auto_sun)
scene.collection.objects.link(ob_auto_sun)
ob_auto_sun.rotation_euler = (0.872665, 0.174533, 0.523599)
bpy.context.view_layer.update()
